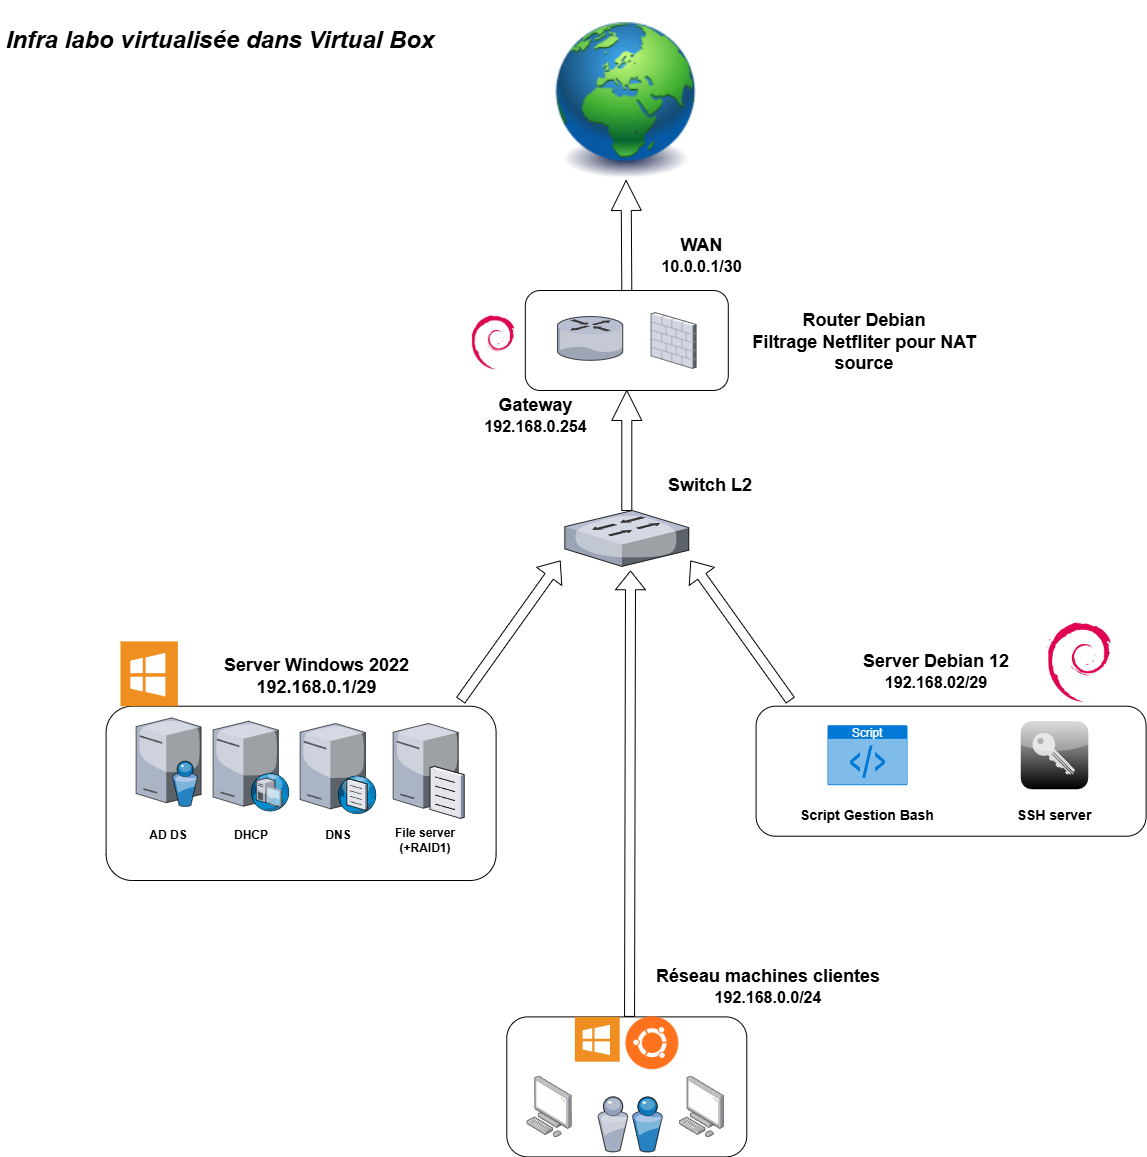

The diagram above was exported from draw.io. Its source (the exported page's mxGraphModel, read from the mxfile embedded in the PNG):
<mxGraphModel dx="2314" dy="1098" grid="1" gridSize="10" guides="1" tooltips="1" connect="1" arrows="1" fold="1" page="1" pageScale="1" pageWidth="827" pageHeight="1169" math="0" shadow="0">
  <root>
    <mxCell id="0" />
    <mxCell id="1" parent="0" />
    <mxCell id="RlulPBKQhHApN7nZ32I0-9" value="" style="rounded=1;whiteSpace=wrap;html=1;" parent="1" vertex="1">
      <mxGeometry x="755.6" y="705.7099999999999" width="390" height="130" as="geometry" />
    </mxCell>
    <mxCell id="YZIWid48ANpCS1TSD1AY-3" style="edgeStyle=orthogonalEdgeStyle;shape=arrow;rounded=0;orthogonalLoop=1;jettySize=auto;html=1;exitX=0.5;exitY=0;exitDx=0;exitDy=0;entryX=0.5;entryY=1;entryDx=0;entryDy=0;" edge="1" parent="1" source="RlulPBKQhHApN7nZ32I0-10" target="RlulPBKQhHApN7nZ32I0-15">
      <mxGeometry relative="1" as="geometry" />
    </mxCell>
    <mxCell id="RlulPBKQhHApN7nZ32I0-10" value="" style="rounded=1;whiteSpace=wrap;html=1;" parent="1" vertex="1">
      <mxGeometry x="524.8000000000001" y="290" width="203" height="100" as="geometry" />
    </mxCell>
    <mxCell id="RlulPBKQhHApN7nZ32I0-11" value="" style="rounded=1;whiteSpace=wrap;html=1;" parent="1" vertex="1">
      <mxGeometry x="506.3" y="1016.4" width="240" height="140" as="geometry" />
    </mxCell>
    <mxCell id="RlulPBKQhHApN7nZ32I0-1" value="" style="image;points=[];aspect=fixed;html=1;align=center;shadow=0;dashed=0;image=img/lib/allied_telesis/computer_and_terminals/Personal_Computer.svg;" parent="1" vertex="1">
      <mxGeometry x="526.3000000000001" y="1075.5" width="45.6" height="61.800000000000004" as="geometry" />
    </mxCell>
    <mxCell id="RlulPBKQhHApN7nZ32I0-3" value="" style="image;points=[];aspect=fixed;html=1;align=center;shadow=0;dashed=0;image=img/lib/allied_telesis/computer_and_terminals/Personal_Computer.svg;" parent="1" vertex="1">
      <mxGeometry x="678.5000000000001" y="1075.5" width="45.6" height="61.800000000000004" as="geometry" />
    </mxCell>
    <mxCell id="RlulPBKQhHApN7nZ32I0-8" value="" style="rounded=1;whiteSpace=wrap;html=1;" parent="1" vertex="1">
      <mxGeometry x="105.6" y="705.71" width="390" height="174.29" as="geometry" />
    </mxCell>
    <mxCell id="RlulPBKQhHApN7nZ32I0-12" value="" style="verticalLabelPosition=bottom;sketch=0;aspect=fixed;html=1;verticalAlign=top;strokeColor=none;align=center;outlineConnect=0;shape=mxgraph.citrix.directory_server;" parent="1" vertex="1">
      <mxGeometry x="135.6" y="717.4599999999999" width="65" height="88.5" as="geometry" />
    </mxCell>
    <mxCell id="RlulPBKQhHApN7nZ32I0-13" value="" style="verticalLabelPosition=bottom;sketch=0;aspect=fixed;html=1;verticalAlign=top;strokeColor=none;align=center;outlineConnect=0;shape=mxgraph.citrix.dhcp_server;" parent="1" vertex="1">
      <mxGeometry x="212.6" y="720.7099999999999" width="76" height="90" as="geometry" />
    </mxCell>
    <mxCell id="RlulPBKQhHApN7nZ32I0-14" value="" style="verticalLabelPosition=bottom;sketch=0;aspect=fixed;html=1;verticalAlign=top;strokeColor=none;align=center;outlineConnect=0;shape=mxgraph.citrix.dns_server;" parent="1" vertex="1">
      <mxGeometry x="299.6" y="720.7099999999999" width="76.5" height="92.5" as="geometry" />
    </mxCell>
    <mxCell id="RlulPBKQhHApN7nZ32I0-15" value="" style="image;html=1;image=img/lib/clip_art/general/Earth_globe_128x128.png" parent="1" vertex="1">
      <mxGeometry x="555.6" y="20" width="140" height="160" as="geometry" />
    </mxCell>
    <mxCell id="RlulPBKQhHApN7nZ32I0-16" value="" style="verticalLabelPosition=bottom;sketch=0;aspect=fixed;html=1;verticalAlign=top;strokeColor=none;align=center;outlineConnect=0;shape=mxgraph.citrix.users;" parent="1" vertex="1">
      <mxGeometry x="597.3000000000001" y="1096.4" width="64.5" height="55" as="geometry" />
    </mxCell>
    <mxCell id="RlulPBKQhHApN7nZ32I0-6" value="" style="verticalLabelPosition=bottom;sketch=0;aspect=fixed;html=1;verticalAlign=top;strokeColor=none;align=center;outlineConnect=0;shape=mxgraph.citrix.router;" parent="1" vertex="1">
      <mxGeometry x="557" y="316.07" width="65.94" height="43.75" as="geometry" />
    </mxCell>
    <mxCell id="RlulPBKQhHApN7nZ32I0-7" value="" style="verticalLabelPosition=bottom;sketch=0;aspect=fixed;html=1;verticalAlign=top;strokeColor=none;align=center;outlineConnect=0;shape=mxgraph.citrix.firewall;" parent="1" vertex="1">
      <mxGeometry x="650.64" y="312.12" width="44.96" height="55.75" as="geometry" />
    </mxCell>
    <mxCell id="RlulPBKQhHApN7nZ32I0-17" value="" style="verticalLabelPosition=bottom;sketch=0;aspect=fixed;html=1;verticalAlign=top;strokeColor=none;align=center;outlineConnect=0;shape=mxgraph.citrix.file_server;" parent="1" vertex="1">
      <mxGeometry x="392.6" y="720.7099999999999" width="71" height="97" as="geometry" />
    </mxCell>
    <mxCell id="RlulPBKQhHApN7nZ32I0-18" value="Script" style="html=1;whiteSpace=wrap;strokeColor=none;fillColor=#0079D6;labelPosition=center;verticalLabelPosition=middle;verticalAlign=top;align=center;fontSize=12;outlineConnect=0;spacingTop=-6;fontColor=#FFFFFF;sketch=0;shape=mxgraph.sitemap.script;" parent="1" vertex="1">
      <mxGeometry x="827" y="724.7099999999999" width="80" height="60" as="geometry" />
    </mxCell>
    <mxCell id="RlulPBKQhHApN7nZ32I0-20" value="" style="shape=image;html=1;verticalAlign=top;verticalLabelPosition=bottom;labelBackgroundColor=#ffffff;imageAspect=0;aspect=fixed;image=https://cdn1.iconfinder.com/data/icons/Vista-Inspirate_1.0/128x128/apps/debian.png" parent="1" vertex="1">
      <mxGeometry x="1035.6" y="617.7099999999999" width="88" height="88" as="geometry" />
    </mxCell>
    <mxCell id="RlulPBKQhHApN7nZ32I0-21" value="" style="shape=image;html=1;verticalAlign=top;verticalLabelPosition=bottom;labelBackgroundColor=#ffffff;imageAspect=0;aspect=fixed;image=https://cdn1.iconfinder.com/data/icons/Vista-Inspirate_1.0/128x128/apps/debian.png" parent="1" vertex="1">
      <mxGeometry x="463.33" y="312.11999999999995" width="59.84" height="59.84" as="geometry" />
    </mxCell>
    <mxCell id="RlulPBKQhHApN7nZ32I0-22" value="" style="shadow=0;dashed=0;html=1;strokeColor=none;fillColor=#EF8F21;labelPosition=center;verticalLabelPosition=bottom;verticalAlign=top;align=center;outlineConnect=0;shape=mxgraph.veeam.ms_windows;" parent="1" vertex="1">
      <mxGeometry x="120" y="640.91" width="57.4" height="64.8" as="geometry" />
    </mxCell>
    <mxCell id="RlulPBKQhHApN7nZ32I0-24" value="" style="shape=image;html=1;verticalAlign=top;verticalLabelPosition=bottom;labelBackgroundColor=#ffffff;imageAspect=0;aspect=fixed;image=https://cdn1.iconfinder.com/data/icons/operating-system-flat-1/30/ubuntu-128.png" parent="1" vertex="1">
      <mxGeometry x="619.2" y="1010" width="65.5" height="65.5" as="geometry" />
    </mxCell>
    <mxCell id="RlulPBKQhHApN7nZ32I0-25" value="" style="shadow=0;dashed=0;html=1;strokeColor=none;fillColor=#EF8F21;labelPosition=center;verticalLabelPosition=bottom;verticalAlign=top;align=center;outlineConnect=0;shape=mxgraph.veeam.ms_windows;" parent="1" vertex="1">
      <mxGeometry x="574.4" y="1016.4" width="44.8" height="44.8" as="geometry" />
    </mxCell>
    <mxCell id="RlulPBKQhHApN7nZ32I0-27" value="" style="verticalLabelPosition=bottom;sketch=0;aspect=fixed;html=1;verticalAlign=top;strokeColor=none;align=center;outlineConnect=0;shape=mxgraph.citrix.role_security;fillColor=#CCCCCC;gradientColor=#000000;gradientDirection=south;" parent="1" vertex="1">
      <mxGeometry x="1020" y="720.7099999999999" width="68" height="68" as="geometry" />
    </mxCell>
    <mxCell id="YZIWid48ANpCS1TSD1AY-9" style="edgeStyle=orthogonalEdgeStyle;shape=arrow;rounded=0;orthogonalLoop=1;jettySize=auto;html=1;entryX=0.5;entryY=1;entryDx=0;entryDy=0;" edge="1" parent="1" source="YZIWid48ANpCS1TSD1AY-4" target="RlulPBKQhHApN7nZ32I0-10">
      <mxGeometry relative="1" as="geometry" />
    </mxCell>
    <mxCell id="YZIWid48ANpCS1TSD1AY-4" value="" style="verticalLabelPosition=bottom;sketch=0;aspect=fixed;html=1;verticalAlign=top;strokeColor=none;align=center;outlineConnect=0;shape=mxgraph.citrix.switch;" vertex="1" parent="1">
      <mxGeometry x="564.33" y="510" width="123.95" height="55.91" as="geometry" />
    </mxCell>
    <mxCell id="YZIWid48ANpCS1TSD1AY-5" value="&lt;b&gt;&lt;font face=&quot;Helvetica&quot; style=&quot;font-size: 18px;&quot;&gt;WAN&lt;/font&gt;&lt;/b&gt;&lt;div&gt;&lt;b&gt;&lt;font face=&quot;Helvetica&quot; size=&quot;3&quot;&gt;10.0.0.1/30&lt;/font&gt;&lt;/b&gt;&lt;/div&gt;" style="text;html=1;align=center;verticalAlign=middle;whiteSpace=wrap;rounded=0;" vertex="1" parent="1">
      <mxGeometry x="643.12" y="240" width="116.88" height="30" as="geometry" />
    </mxCell>
    <mxCell id="YZIWid48ANpCS1TSD1AY-6" value="" style="shape=flexArrow;endArrow=classic;html=1;rounded=0;endWidth=19;endSize=5.92;entryX=0.53;entryY=1.073;entryDx=0;entryDy=0;entryPerimeter=0;" edge="1" parent="1" target="YZIWid48ANpCS1TSD1AY-4">
      <mxGeometry width="50" height="50" relative="1" as="geometry">
        <mxPoint x="629.05" y="1016.4" as="sourcePoint" />
        <mxPoint x="629.5" y="946.4" as="targetPoint" />
      </mxGeometry>
    </mxCell>
    <mxCell id="YZIWid48ANpCS1TSD1AY-7" value="&lt;b&gt;&lt;font style=&quot;font-size: 18px;&quot;&gt;Réseau machines clientes&lt;/font&gt;&lt;/b&gt;&lt;div&gt;&lt;b&gt;&lt;font size=&quot;3&quot;&gt;192.168.0.0/24&lt;/font&gt;&lt;/b&gt;&lt;/div&gt;" style="text;html=1;align=center;verticalAlign=middle;whiteSpace=wrap;rounded=0;" vertex="1" parent="1">
      <mxGeometry x="635.6" y="956.4" width="264.4" height="60" as="geometry" />
    </mxCell>
    <mxCell id="YZIWid48ANpCS1TSD1AY-8" value="" style="shape=flexArrow;endArrow=classic;html=1;rounded=0;" edge="1" parent="1">
      <mxGeometry width="50" height="50" relative="1" as="geometry">
        <mxPoint x="460" y="700" as="sourcePoint" />
        <mxPoint x="560" y="560" as="targetPoint" />
      </mxGeometry>
    </mxCell>
    <mxCell id="YZIWid48ANpCS1TSD1AY-10" value="" style="shape=flexArrow;endArrow=classic;html=1;rounded=0;" edge="1" parent="1">
      <mxGeometry width="50" height="50" relative="1" as="geometry">
        <mxPoint x="790" y="700" as="sourcePoint" />
        <mxPoint x="690" y="560" as="targetPoint" />
      </mxGeometry>
    </mxCell>
    <mxCell id="YZIWid48ANpCS1TSD1AY-11" value="&lt;b&gt;&lt;font style=&quot;font-size: 18px;&quot;&gt;Switch L2&lt;/font&gt;&lt;/b&gt;" style="text;html=1;align=center;verticalAlign=middle;whiteSpace=wrap;rounded=0;" vertex="1" parent="1">
      <mxGeometry x="650.64" y="470" width="118.2" height="30" as="geometry" />
    </mxCell>
    <mxCell id="YZIWid48ANpCS1TSD1AY-12" value="&lt;b&gt;&lt;font style=&quot;font-size: 18px;&quot;&gt;Server Windows 2022 192.168.0.1/29&lt;/font&gt;&lt;/b&gt;" style="text;html=1;align=center;verticalAlign=middle;whiteSpace=wrap;rounded=0;" vertex="1" parent="1">
      <mxGeometry x="212.6" y="651.16" width="207.4" height="50" as="geometry" />
    </mxCell>
    <mxCell id="YZIWid48ANpCS1TSD1AY-13" value="&lt;font style=&quot;font-size: 18px;&quot;&gt;&lt;b&gt;Server&amp;nbsp;&lt;span style=&quot;background-color: initial;&quot;&gt;Debian 12&lt;/span&gt;&lt;/b&gt;&lt;/font&gt;&lt;div&gt;&lt;span style=&quot;background-color: initial;&quot;&gt;&lt;font size=&quot;3&quot;&gt;&lt;b&gt;192.168.02/29&lt;/b&gt;&lt;/font&gt;&lt;/span&gt;&lt;/div&gt;" style="text;html=1;align=center;verticalAlign=middle;whiteSpace=wrap;rounded=0;" vertex="1" parent="1">
      <mxGeometry x="840" y="640" width="191.6" height="61.16" as="geometry" />
    </mxCell>
    <mxCell id="YZIWid48ANpCS1TSD1AY-14" value="&lt;b&gt;&lt;font style=&quot;font-size: 18px;&quot;&gt;Gateway&lt;/font&gt;&lt;/b&gt;&lt;div&gt;&lt;b&gt;&lt;font size=&quot;3&quot;&gt;192.168.0.254&lt;/font&gt;&lt;/b&gt;&lt;/div&gt;" style="text;html=1;align=center;verticalAlign=middle;whiteSpace=wrap;rounded=0;" vertex="1" parent="1">
      <mxGeometry x="463.33" y="390" width="144.96" height="50" as="geometry" />
    </mxCell>
    <mxCell id="YZIWid48ANpCS1TSD1AY-15" value="&lt;font face=&quot;Helvetica&quot; style=&quot;font-size: 18px;&quot;&gt;&lt;b&gt;Router Debian&lt;/b&gt;&lt;/font&gt;&lt;div&gt;&lt;font style=&quot;font-size: 18px;&quot; face=&quot;Helvetica&quot;&gt;&lt;b&gt;Filtrage Netfliter pour NAT source&lt;/b&gt;&lt;/font&gt;&lt;/div&gt;" style="text;html=1;align=center;verticalAlign=middle;whiteSpace=wrap;rounded=0;" vertex="1" parent="1">
      <mxGeometry x="727.8" y="318.51" width="272.2" height="47.06" as="geometry" />
    </mxCell>
    <mxCell id="YZIWid48ANpCS1TSD1AY-16" value="&lt;font style=&quot;font-size: 24px;&quot;&gt;&lt;b style=&quot;&quot;&gt;&lt;i&gt;Infra labo virtualisée dans Virtual Box&lt;/i&gt;&lt;/b&gt;&lt;/font&gt;" style="text;html=1;align=center;verticalAlign=middle;whiteSpace=wrap;rounded=0;" vertex="1" parent="1">
      <mxGeometry width="440" height="80" as="geometry" />
    </mxCell>
    <mxCell id="YZIWid48ANpCS1TSD1AY-17" value="&lt;b&gt;AD DS&lt;/b&gt;" style="text;html=1;align=center;verticalAlign=middle;whiteSpace=wrap;rounded=0;" vertex="1" parent="1">
      <mxGeometry x="138.1" y="820" width="60" height="30" as="geometry" />
    </mxCell>
    <mxCell id="YZIWid48ANpCS1TSD1AY-18" value="&lt;b&gt;DHCP&lt;/b&gt;" style="text;html=1;align=center;verticalAlign=middle;whiteSpace=wrap;rounded=0;" vertex="1" parent="1">
      <mxGeometry x="220.6" y="820" width="60" height="30" as="geometry" />
    </mxCell>
    <mxCell id="YZIWid48ANpCS1TSD1AY-19" value="&lt;b&gt;DNS&lt;/b&gt;" style="text;html=1;align=center;verticalAlign=middle;whiteSpace=wrap;rounded=0;" vertex="1" parent="1">
      <mxGeometry x="307.85" y="820" width="60" height="30" as="geometry" />
    </mxCell>
    <mxCell id="YZIWid48ANpCS1TSD1AY-20" value="&lt;b&gt;File server (+RAID1)&lt;/b&gt;" style="text;html=1;align=center;verticalAlign=middle;whiteSpace=wrap;rounded=0;" vertex="1" parent="1">
      <mxGeometry x="380" y="820" width="90" height="40" as="geometry" />
    </mxCell>
    <mxCell id="YZIWid48ANpCS1TSD1AY-21" value="&lt;font style=&quot;font-size: 14px;&quot;&gt;&lt;b&gt;SSH server&lt;/b&gt;&lt;/font&gt;" style="text;html=1;align=center;verticalAlign=middle;whiteSpace=wrap;rounded=0;" vertex="1" parent="1">
      <mxGeometry x="1013.8" y="800" width="80.4" height="30" as="geometry" />
    </mxCell>
    <mxCell id="YZIWid48ANpCS1TSD1AY-22" value="&lt;b&gt;&lt;font style=&quot;font-size: 14px;&quot;&gt;Script Gestion Bash&lt;/font&gt;&lt;/b&gt;" style="text;html=1;align=center;verticalAlign=middle;whiteSpace=wrap;rounded=0;" vertex="1" parent="1">
      <mxGeometry x="793.15" y="800" width="147.7" height="30" as="geometry" />
    </mxCell>
  </root>
</mxGraphModel>